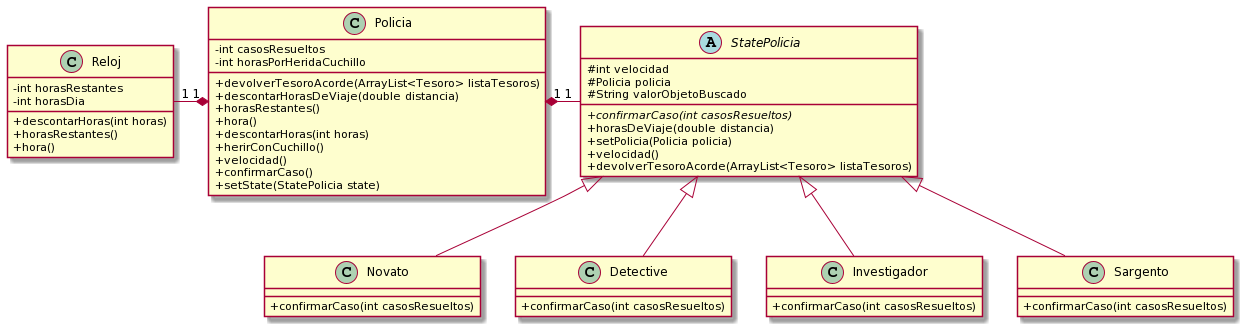

The diagram above was rendered by PlantUML. Its source (embedded in the PNG):
@startuml
skinparam classAttributeIconSize 0

class Policia{
    -int casosResueltos
    -int horasPorHeridaCuchillo

    +devolverTesoroAcorde(ArrayList<Tesoro> listaTesoros)
    +descontarHorasDeViaje(double distancia)
    +horasRestantes()
    +hora()
    +descontarHoras(int horas)
    +herirConCuchillo()
    +velocidad()
    +confirmarCaso()
    +setState(StatePolicia state)
}


abstract StatePolicia{

    #int velocidad
    #Policia policia
    #String valorObjetoBuscado


    {abstract} +confirmarCaso(int casosResueltos)
    +horasDeViaje(double distancia)
    +setPolicia(Policia policia)
    +velocidad()
    +devolverTesoroAcorde(ArrayList<Tesoro> listaTesoros)

}

class Novato{
    +confirmarCaso(int casosResueltos)
}
class Detective{
    +confirmarCaso(int casosResueltos)
}

class Investigador{
    +confirmarCaso(int casosResueltos)
}
class Sargento{
    +confirmarCaso(int casosResueltos)
}


class Reloj {

    -int horasRestantes
    -int horasDia

    +descontarHoras(int horas)
    +horasRestantes()
    +hora()
}


Policia "1"*-right-"1" StatePolicia
Policia "1"*-left-"1" Reloj

StatePolicia <|-- Novato
StatePolicia <|-- Detective 
StatePolicia <|-- Investigador
class Sargento extends StatePolicia
@enduml